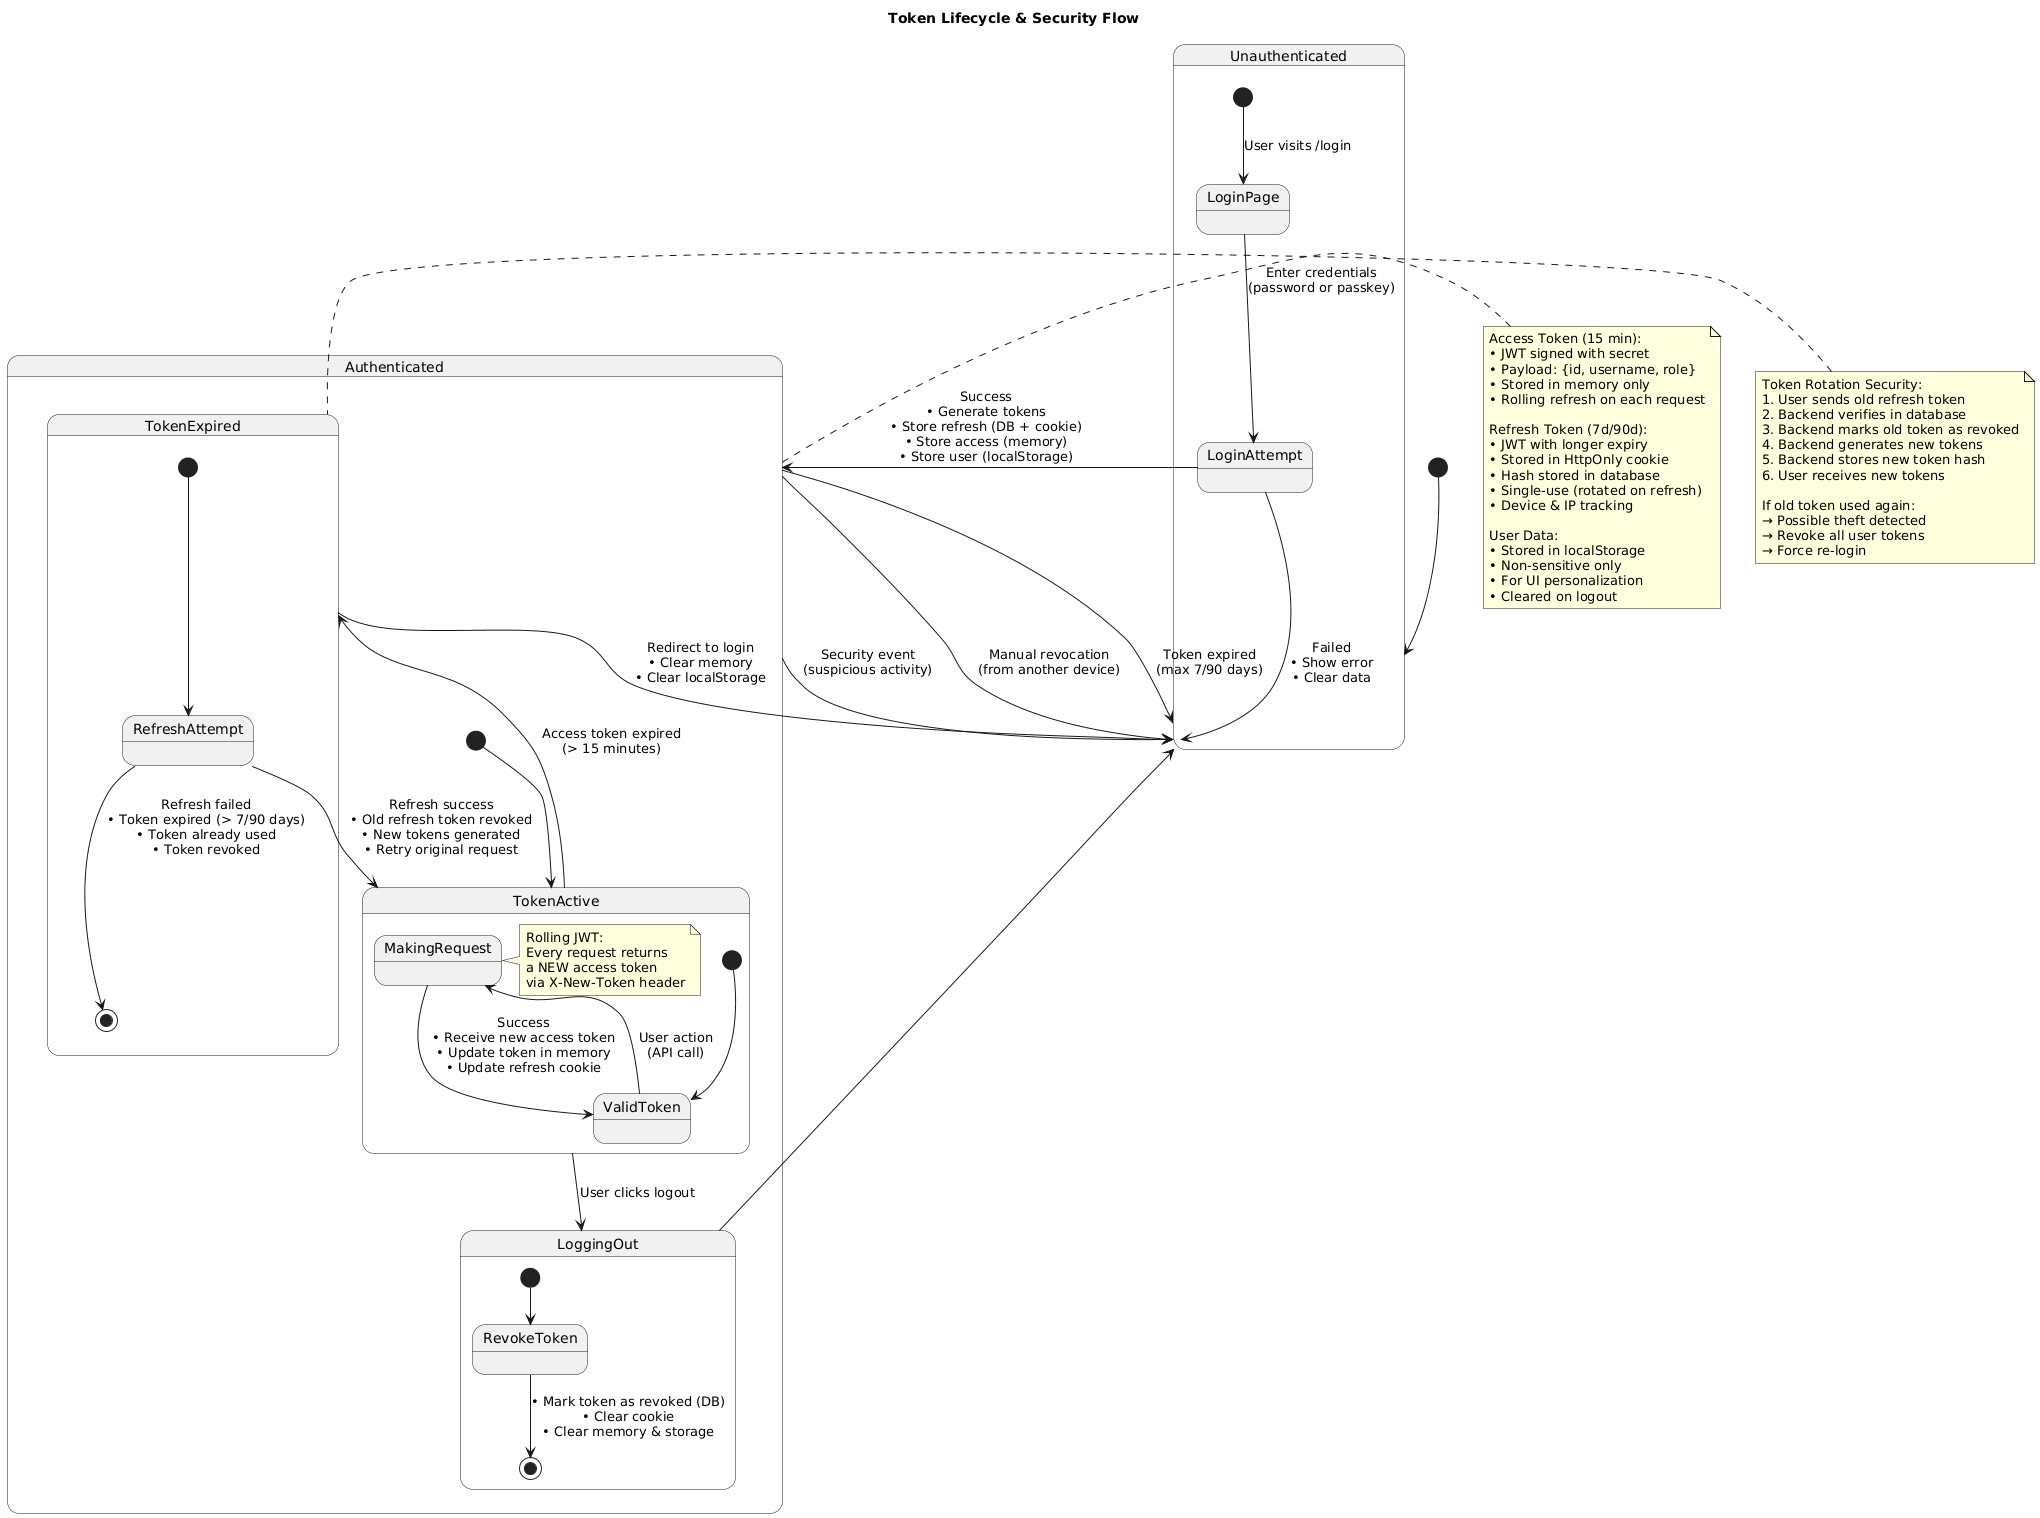

The diagram above was rendered by PlantUML. Its source (embedded in the PNG):
@startuml
title Token Lifecycle & Security Flow

[*] --> Unauthenticated

state Unauthenticated {
  [*] --> LoginPage : User visits /login
  LoginPage --> LoginAttempt : Enter credentials\n(password or passkey)
}

LoginAttempt --> Authenticated : Success\n• Generate tokens\n• Store refresh (DB + cookie)\n• Store access (memory)\n• Store user (localStorage)
LoginAttempt --> Unauthenticated : Failed\n• Show error\n• Clear data

state Authenticated {
  [*] --> TokenActive

  state TokenActive {
    [*] --> ValidToken
    ValidToken --> MakingRequest : User action\n(API call)
    MakingRequest --> ValidToken : Success\n• Receive new access token\n• Update token in memory\n• Update refresh cookie

    note right of MakingRequest
      Rolling JWT:
      Every request returns
      a NEW access token
      via X-New-Token header
    end note
  }

  TokenActive --> TokenExpired : Access token expired\n(> 15 minutes)

  state TokenExpired {
    [*] --> RefreshAttempt
    RefreshAttempt --> TokenActive : Refresh success\n• Old refresh token revoked\n• New tokens generated\n• Retry original request
    RefreshAttempt --> [*] : Refresh failed\n• Token expired (> 7/90 days)\n• Token already used\n• Token revoked
  }

  TokenExpired --> Unauthenticated : Redirect to login\n• Clear memory\n• Clear localStorage

  TokenActive --> LoggingOut : User clicks logout

  state LoggingOut {
    [*] --> RevokeToken
    RevokeToken --> [*] : • Mark token as revoked (DB)\n• Clear cookie\n• Clear memory & storage
  }

  LoggingOut --> Unauthenticated
}

Authenticated --> Unauthenticated : Manual revocation\n(from another device)
Authenticated --> Unauthenticated : Token expired\n(max 7/90 days)
Authenticated --> Unauthenticated : Security event\n(suspicious activity)

note right of Authenticated
Access Token (15 min):
• JWT signed with secret
• Payload: {id, username, role}
• Stored in memory only
• Rolling refresh on each request

Refresh Token (7d/90d):
• JWT with longer expiry
• Stored in HttpOnly cookie
• Hash stored in database
• Single-use (rotated on refresh)
• Device & IP tracking

User Data:
• Stored in localStorage
• Non-sensitive only
• For UI personalization
• Cleared on logout
end note

note left of TokenExpired
Token Rotation Security:
1. User sends old refresh token
2. Backend verifies in database
3. Backend marks old token as revoked
4. Backend generates new tokens
5. Backend stores new token hash
6. User receives new tokens

If old token used again:
→ Possible theft detected
→ Revoke all user tokens
→ Force re-login
end note
@enduml